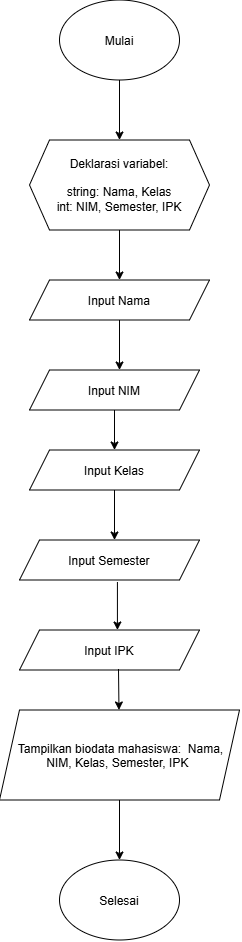

The diagram above was exported from draw.io. Its source (the exported page's mxGraphModel, read from the mxfile embedded in the PNG):
<mxGraphModel dx="491" dy="270" grid="1" gridSize="10" guides="1" tooltips="1" connect="1" arrows="1" fold="1" page="1" pageScale="1" pageWidth="850" pageHeight="1100" math="0" shadow="0">
  <root>
    <mxCell id="0" />
    <mxCell id="1" parent="0" />
    <mxCell id="zA_uFsqSx-fsjWNC09hz-6" parent="1" style="ellipse;whiteSpace=wrap;html=1;shapeInside=1;" value="Mulai&lt;br&gt;&lt;div&gt;&lt;br/&gt;&lt;/div&gt;" vertex="1">
      <mxGeometry height="80" width="120" x="380" y="20" as="geometry" />
    </mxCell>
    <mxCell id="zA_uFsqSx-fsjWNC09hz-9" edge="1" parent="1" source="zA_uFsqSx-fsjWNC09hz-6" style="endArrow=classic;html=1;rounded=0;exitX=0.5;exitY=1;exitDx=0;exitDy=0;entryX=0.5;entryY=0;entryDx=0;entryDy=0;verticalAlign=middle;" target="zA_uFsqSx-fsjWNC09hz-10" value="">
      <mxGeometry height="50" relative="1" width="50" as="geometry">
        <mxPoint x="400" y="210" as="sourcePoint" />
        <mxPoint x="425" y="160" as="targetPoint" />
      </mxGeometry>
    </mxCell>
    <mxCell id="zA_uFsqSx-fsjWNC09hz-10" parent="1" style="shape=hexagon;perimeter=hexagonPerimeter2;whiteSpace=wrap;html=1;shapeInside=1;fixedSize=1;" value="&lt;div&gt;Deklarasi variabel:&lt;/div&gt;&lt;div&gt;&lt;br&gt;&lt;/div&gt;&lt;div&gt;string: Nama, Kelas&lt;/div&gt;&lt;div&gt;int: NIM, Semester, IPK&lt;/div&gt;&lt;div&gt;&lt;br&gt;&lt;/div&gt;&lt;div&gt;&lt;br&gt;&lt;/div&gt;&lt;div&gt;&lt;br&gt;&lt;/div&gt;" vertex="1">
      <mxGeometry height="90" width="180" x="350" y="160" as="geometry" />
    </mxCell>
    <mxCell id="zA_uFsqSx-fsjWNC09hz-11" edge="1" parent="1" source="zA_uFsqSx-fsjWNC09hz-10" style="endArrow=classic;html=1;rounded=0;exitX=0.5;exitY=1;exitDx=0;exitDy=0;" value="">
      <mxGeometry height="50" relative="1" width="50" as="geometry">
        <mxPoint x="400" y="240" as="sourcePoint" />
        <mxPoint x="440" y="300" as="targetPoint" />
      </mxGeometry>
    </mxCell>
    <mxCell id="zA_uFsqSx-fsjWNC09hz-14" edge="1" parent="1" source="zA_uFsqSx-fsjWNC09hz-12" style="edgeStyle=orthogonalEdgeStyle;rounded=0;orthogonalLoop=1;jettySize=auto;html=1;">
      <mxGeometry relative="1" as="geometry">
        <mxPoint x="440" y="390" as="targetPoint" />
      </mxGeometry>
    </mxCell>
    <mxCell id="zA_uFsqSx-fsjWNC09hz-12" parent="1" style="shape=parallelogram;perimeter=parallelogramPerimeter;whiteSpace=wrap;html=1;shapeInside=1;fixedSize=1;" value="Input Nama" vertex="1">
      <mxGeometry height="40" width="180" x="350" y="300" as="geometry" />
    </mxCell>
    <mxCell id="zA_uFsqSx-fsjWNC09hz-15" parent="1" style="shape=parallelogram;perimeter=parallelogramPerimeter;whiteSpace=wrap;html=1;shapeInside=1;fixedSize=1;" value="Input NIM&lt;div&gt;&lt;br&gt;&lt;/div&gt;" vertex="1">
      <mxGeometry height="40" width="170" x="350" y="390" as="geometry" />
    </mxCell>
    <mxCell id="zA_uFsqSx-fsjWNC09hz-16" edge="1" parent="1" source="zA_uFsqSx-fsjWNC09hz-15" style="endArrow=classic;html=1;rounded=0;exitX=0.5;exitY=1;exitDx=0;exitDy=0;" target="zA_uFsqSx-fsjWNC09hz-17" value="">
      <mxGeometry height="50" relative="1" width="50" as="geometry">
        <mxPoint x="400" y="420" as="sourcePoint" />
        <mxPoint x="435" y="480" as="targetPoint" />
      </mxGeometry>
    </mxCell>
    <mxCell id="zA_uFsqSx-fsjWNC09hz-17" parent="1" style="shape=parallelogram;perimeter=parallelogramPerimeter;whiteSpace=wrap;html=1;shapeInside=1;fixedSize=1;" value="Input Kelas" vertex="1">
      <mxGeometry height="40" width="170" x="350" y="470" as="geometry" />
    </mxCell>
    <mxCell id="zA_uFsqSx-fsjWNC09hz-18" edge="1" parent="1" source="zA_uFsqSx-fsjWNC09hz-17" style="endArrow=classic;html=1;rounded=0;exitX=0.5;exitY=1;exitDx=0;exitDy=0;" value="">
      <mxGeometry height="50" relative="1" width="50" as="geometry">
        <mxPoint x="400" y="420" as="sourcePoint" />
        <mxPoint x="435" y="560" as="targetPoint" />
      </mxGeometry>
    </mxCell>
    <mxCell id="zA_uFsqSx-fsjWNC09hz-19" parent="1" style="shape=parallelogram;perimeter=parallelogramPerimeter;whiteSpace=wrap;html=1;shapeInside=1;fixedSize=1;" value="Input Semester&lt;div&gt;&lt;br&gt;&lt;/div&gt;" vertex="1">
      <mxGeometry height="40" width="180" x="340" y="560" as="geometry" />
    </mxCell>
    <mxCell id="zA_uFsqSx-fsjWNC09hz-20" edge="1" parent="1" source="zA_uFsqSx-fsjWNC09hz-19" style="endArrow=classic;html=1;rounded=0;exitX=0.544;exitY=1.05;exitDx=0;exitDy=0;exitPerimeter=0;" value="">
      <mxGeometry height="50" relative="1" width="50" as="geometry">
        <mxPoint x="430" y="600" as="sourcePoint" />
        <mxPoint x="437.92" y="650" as="targetPoint" />
      </mxGeometry>
    </mxCell>
    <mxCell id="zA_uFsqSx-fsjWNC09hz-21" parent="1" style="shape=parallelogram;perimeter=parallelogramPerimeter;whiteSpace=wrap;html=1;shapeInside=1;fixedSize=1;" value="Input IPK&lt;div&gt;&lt;br&gt;&lt;/div&gt;" vertex="1">
      <mxGeometry height="40" width="180" x="340" y="650" as="geometry" />
    </mxCell>
    <mxCell id="zA_uFsqSx-fsjWNC09hz-22" edge="1" parent="1" source="zA_uFsqSx-fsjWNC09hz-21" style="endArrow=classic;html=1;rounded=0;exitX=0.55;exitY=0.975;exitDx=0;exitDy=0;exitPerimeter=0;" target="zA_uFsqSx-fsjWNC09hz-23" value="">
      <mxGeometry height="50" relative="1" width="50" as="geometry">
        <mxPoint x="400" y="720" as="sourcePoint" />
        <mxPoint x="439" y="740" as="targetPoint" />
      </mxGeometry>
    </mxCell>
    <mxCell id="zA_uFsqSx-fsjWNC09hz-23" parent="1" style="shape=parallelogram;perimeter=parallelogramPerimeter;whiteSpace=wrap;html=1;shapeInside=1;fixedSize=1;verticalAlign=middle;" value="Tampilkan biodata mahasiswa:&amp;nbsp; Nama, NIM, Kelas, Semester, IPK" vertex="1">
      <mxGeometry height="90" width="240" x="320" y="730" as="geometry" />
    </mxCell>
    <mxCell id="zA_uFsqSx-fsjWNC09hz-24" edge="1" parent="1" source="zA_uFsqSx-fsjWNC09hz-23" style="endArrow=classic;html=1;rounded=0;exitX=0.5;exitY=1;exitDx=0;exitDy=0;" target="zA_uFsqSx-fsjWNC09hz-25" value="">
      <mxGeometry height="50" relative="1" width="50" as="geometry">
        <mxPoint x="430" y="910" as="sourcePoint" />
        <mxPoint x="440" y="870" as="targetPoint" />
      </mxGeometry>
    </mxCell>
    <mxCell id="zA_uFsqSx-fsjWNC09hz-25" parent="1" style="ellipse;whiteSpace=wrap;html=1;shapeInside=1;" value="Selesai" vertex="1">
      <mxGeometry height="80" width="120" x="380" y="880" as="geometry" />
    </mxCell>
  </root>
</mxGraphModel>